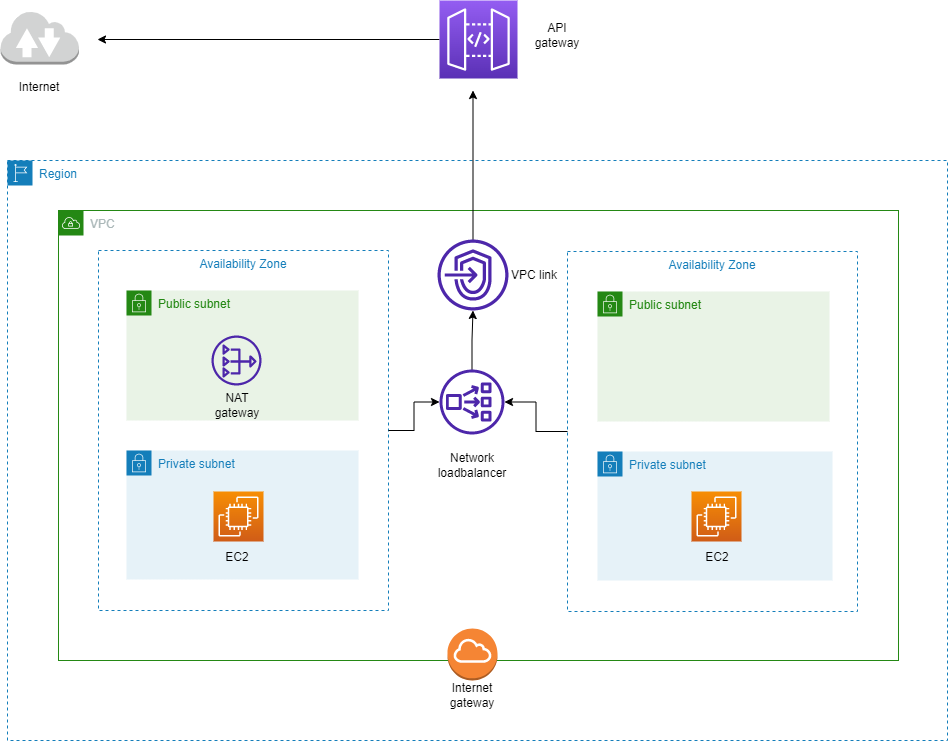

The diagram above was exported from draw.io. Its source (the exported page's mxGraphModel, read from the mxfile embedded in the PNG):
<mxGraphModel dx="3020" dy="963" grid="1" gridSize="10" guides="1" tooltips="1" connect="1" arrows="1" fold="1" page="1" pageScale="1" pageWidth="850" pageHeight="1100" math="0" shadow="0">
  <root>
    <mxCell id="0" />
    <mxCell id="1" parent="0" />
    <mxCell id="h3ytbkxeRhZx514z0JAF-1" value="VPC" style="points=[[0,0],[0.25,0],[0.5,0],[0.75,0],[1,0],[1,0.25],[1,0.5],[1,0.75],[1,1],[0.75,1],[0.5,1],[0.25,1],[0,1],[0,0.75],[0,0.5],[0,0.25]];outlineConnect=0;gradientColor=none;html=1;whiteSpace=wrap;fontSize=12;fontStyle=0;container=1;pointerEvents=0;collapsible=0;recursiveResize=0;shape=mxgraph.aws4.group;grIcon=mxgraph.aws4.group_vpc;strokeColor=#248814;fillColor=none;verticalAlign=top;align=left;spacingLeft=30;fontColor=#AAB7B8;dashed=0;" vertex="1" parent="1">
      <mxGeometry x="-219" y="280" width="840" height="450" as="geometry" />
    </mxCell>
    <mxCell id="h3ytbkxeRhZx514z0JAF-4" value="" style="outlineConnect=0;dashed=0;verticalLabelPosition=bottom;verticalAlign=top;align=center;html=1;shape=mxgraph.aws3.internet_gateway;fillColor=#F58534;gradientColor=none;" vertex="1" parent="h3ytbkxeRhZx514z0JAF-1">
      <mxGeometry x="389" y="418" width="50" height="52" as="geometry" />
    </mxCell>
    <mxCell id="h3ytbkxeRhZx514z0JAF-6" value="Public subnet" style="points=[[0,0],[0.25,0],[0.5,0],[0.75,0],[1,0],[1,0.25],[1,0.5],[1,0.75],[1,1],[0.75,1],[0.5,1],[0.25,1],[0,1],[0,0.75],[0,0.5],[0,0.25]];outlineConnect=0;gradientColor=none;html=1;whiteSpace=wrap;fontSize=12;fontStyle=0;container=1;pointerEvents=0;collapsible=0;recursiveResize=0;shape=mxgraph.aws4.group;grIcon=mxgraph.aws4.group_security_group;grStroke=0;strokeColor=#248814;fillColor=#E9F3E6;verticalAlign=top;align=left;spacingLeft=30;fontColor=#248814;dashed=0;" vertex="1" parent="1">
      <mxGeometry x="-151" y="360" width="232" height="130" as="geometry" />
    </mxCell>
    <mxCell id="h3ytbkxeRhZx514z0JAF-2" value="Availability Zone" style="fillColor=none;strokeColor=#147EBA;dashed=1;verticalAlign=top;fontStyle=0;fontColor=#147EBA;" vertex="1" parent="h3ytbkxeRhZx514z0JAF-6">
      <mxGeometry x="-28" y="-40" width="290" height="360" as="geometry" />
    </mxCell>
    <mxCell id="h3ytbkxeRhZx514z0JAF-9" value="Private subnet" style="points=[[0,0],[0.25,0],[0.5,0],[0.75,0],[1,0],[1,0.25],[1,0.5],[1,0.75],[1,1],[0.75,1],[0.5,1],[0.25,1],[0,1],[0,0.75],[0,0.5],[0,0.25]];outlineConnect=0;gradientColor=none;html=1;whiteSpace=wrap;fontSize=12;fontStyle=0;container=1;pointerEvents=0;collapsible=0;recursiveResize=0;shape=mxgraph.aws4.group;grIcon=mxgraph.aws4.group_security_group;grStroke=0;strokeColor=#147EBA;fillColor=#E6F2F8;verticalAlign=top;align=left;spacingLeft=30;fontColor=#147EBA;dashed=0;" vertex="1" parent="1">
      <mxGeometry x="-151" y="520" width="232" height="129" as="geometry" />
    </mxCell>
    <mxCell id="h3ytbkxeRhZx514z0JAF-12" value="Public subnet" style="points=[[0,0],[0.25,0],[0.5,0],[0.75,0],[1,0],[1,0.25],[1,0.5],[1,0.75],[1,1],[0.75,1],[0.5,1],[0.25,1],[0,1],[0,0.75],[0,0.5],[0,0.25]];outlineConnect=0;gradientColor=none;html=1;whiteSpace=wrap;fontSize=12;fontStyle=0;container=1;pointerEvents=0;collapsible=0;recursiveResize=0;shape=mxgraph.aws4.group;grIcon=mxgraph.aws4.group_security_group;grStroke=0;strokeColor=#248814;fillColor=#E9F3E6;verticalAlign=top;align=left;spacingLeft=30;fontColor=#248814;dashed=0;" vertex="1" parent="1">
      <mxGeometry x="320" y="361" width="232" height="130" as="geometry" />
    </mxCell>
    <mxCell id="h3ytbkxeRhZx514z0JAF-13" value="Availability Zone" style="fillColor=none;strokeColor=#147EBA;dashed=1;verticalAlign=top;fontStyle=0;fontColor=#147EBA;" vertex="1" parent="h3ytbkxeRhZx514z0JAF-12">
      <mxGeometry x="-30" y="-40" width="290" height="360" as="geometry" />
    </mxCell>
    <mxCell id="h3ytbkxeRhZx514z0JAF-16" value="Private subnet" style="points=[[0,0],[0.25,0],[0.5,0],[0.75,0],[1,0],[1,0.25],[1,0.5],[1,0.75],[1,1],[0.75,1],[0.5,1],[0.25,1],[0,1],[0,0.75],[0,0.5],[0,0.25]];outlineConnect=0;gradientColor=none;html=1;whiteSpace=wrap;fontSize=12;fontStyle=0;container=1;pointerEvents=0;collapsible=0;recursiveResize=0;shape=mxgraph.aws4.group;grIcon=mxgraph.aws4.group_security_group;grStroke=0;strokeColor=#147EBA;fillColor=#E6F2F8;verticalAlign=top;align=left;spacingLeft=30;fontColor=#147EBA;dashed=0;" vertex="1" parent="1">
      <mxGeometry x="320" y="521" width="235" height="129" as="geometry" />
    </mxCell>
    <mxCell id="h3ytbkxeRhZx514z0JAF-17" value="" style="sketch=0;outlineConnect=0;fontColor=#232F3E;gradientColor=none;fillColor=#4D27AA;strokeColor=none;dashed=0;verticalLabelPosition=bottom;verticalAlign=top;align=center;html=1;fontSize=12;fontStyle=0;aspect=fixed;pointerEvents=1;shape=mxgraph.aws4.nat_gateway;" vertex="1" parent="1">
      <mxGeometry x="-66" y="405" width="50" height="50" as="geometry" />
    </mxCell>
    <mxCell id="h3ytbkxeRhZx514z0JAF-18" value="" style="sketch=0;points=[[0,0,0],[0.25,0,0],[0.5,0,0],[0.75,0,0],[1,0,0],[0,1,0],[0.25,1,0],[0.5,1,0],[0.75,1,0],[1,1,0],[0,0.25,0],[0,0.5,0],[0,0.75,0],[1,0.25,0],[1,0.5,0],[1,0.75,0]];outlineConnect=0;fontColor=#232F3E;gradientColor=#F78E04;gradientDirection=north;fillColor=#D05C17;strokeColor=#ffffff;dashed=0;verticalLabelPosition=bottom;verticalAlign=top;align=center;html=1;fontSize=12;fontStyle=0;aspect=fixed;shape=mxgraph.aws4.resourceIcon;resIcon=mxgraph.aws4.ec2;" vertex="1" parent="1">
      <mxGeometry x="414" y="561" width="50" height="50" as="geometry" />
    </mxCell>
    <mxCell id="h3ytbkxeRhZx514z0JAF-19" value="" style="sketch=0;points=[[0,0,0],[0.25,0,0],[0.5,0,0],[0.75,0,0],[1,0,0],[0,1,0],[0.25,1,0],[0.5,1,0],[0.75,1,0],[1,1,0],[0,0.25,0],[0,0.5,0],[0,0.75,0],[1,0.25,0],[1,0.5,0],[1,0.75,0]];outlineConnect=0;fontColor=#232F3E;gradientColor=#F78E04;gradientDirection=north;fillColor=#D05C17;strokeColor=#ffffff;dashed=0;verticalLabelPosition=bottom;verticalAlign=top;align=center;html=1;fontSize=12;fontStyle=0;aspect=fixed;shape=mxgraph.aws4.resourceIcon;resIcon=mxgraph.aws4.ec2;" vertex="1" parent="1">
      <mxGeometry x="-64" y="561" width="50" height="50" as="geometry" />
    </mxCell>
    <mxCell id="h3ytbkxeRhZx514z0JAF-32" value="" style="edgeStyle=orthogonalEdgeStyle;rounded=0;orthogonalLoop=1;jettySize=auto;html=1;" edge="1" parent="1" source="h3ytbkxeRhZx514z0JAF-20" target="h3ytbkxeRhZx514z0JAF-25">
      <mxGeometry relative="1" as="geometry" />
    </mxCell>
    <mxCell id="h3ytbkxeRhZx514z0JAF-20" value="" style="sketch=0;outlineConnect=0;fontColor=#232F3E;gradientColor=none;fillColor=#4D27AA;strokeColor=none;dashed=0;verticalLabelPosition=bottom;verticalAlign=top;align=center;html=1;fontSize=12;fontStyle=0;aspect=fixed;pointerEvents=1;shape=mxgraph.aws4.network_load_balancer;" vertex="1" parent="1">
      <mxGeometry x="162" y="439" width="65" height="65" as="geometry" />
    </mxCell>
    <mxCell id="h3ytbkxeRhZx514z0JAF-21" value="Region" style="points=[[0,0],[0.25,0],[0.5,0],[0.75,0],[1,0],[1,0.25],[1,0.5],[1,0.75],[1,1],[0.75,1],[0.5,1],[0.25,1],[0,1],[0,0.75],[0,0.5],[0,0.25]];outlineConnect=0;gradientColor=none;html=1;whiteSpace=wrap;fontSize=12;fontStyle=0;container=1;pointerEvents=0;collapsible=0;recursiveResize=0;shape=mxgraph.aws4.group;grIcon=mxgraph.aws4.group_region;strokeColor=#147EBA;fillColor=none;verticalAlign=top;align=left;spacingLeft=30;fontColor=#147EBA;dashed=1;" vertex="1" parent="1">
      <mxGeometry x="-270" y="230" width="940" height="580" as="geometry" />
    </mxCell>
    <mxCell id="h3ytbkxeRhZx514z0JAF-40" value="VPC link" style="text;html=1;strokeColor=none;fillColor=none;align=center;verticalAlign=middle;whiteSpace=wrap;rounded=0;" vertex="1" parent="h3ytbkxeRhZx514z0JAF-21">
      <mxGeometry x="497" y="99.5" width="60" height="30" as="geometry" />
    </mxCell>
    <mxCell id="h3ytbkxeRhZx514z0JAF-41" value="Network&lt;br&gt;loadbalancer&lt;br&gt;" style="text;html=1;strokeColor=none;fillColor=none;align=center;verticalAlign=middle;whiteSpace=wrap;rounded=0;" vertex="1" parent="h3ytbkxeRhZx514z0JAF-21">
      <mxGeometry x="434.5" y="290" width="60" height="30" as="geometry" />
    </mxCell>
    <mxCell id="h3ytbkxeRhZx514z0JAF-42" value="NAT gateway" style="text;html=1;strokeColor=none;fillColor=none;align=center;verticalAlign=middle;whiteSpace=wrap;rounded=0;" vertex="1" parent="h3ytbkxeRhZx514z0JAF-21">
      <mxGeometry x="200" y="230" width="60" height="30" as="geometry" />
    </mxCell>
    <mxCell id="h3ytbkxeRhZx514z0JAF-43" value="EC2" style="text;html=1;strokeColor=none;fillColor=none;align=center;verticalAlign=middle;whiteSpace=wrap;rounded=0;" vertex="1" parent="h3ytbkxeRhZx514z0JAF-21">
      <mxGeometry x="200" y="382" width="60" height="30" as="geometry" />
    </mxCell>
    <mxCell id="h3ytbkxeRhZx514z0JAF-44" value="EC2" style="text;html=1;strokeColor=none;fillColor=none;align=center;verticalAlign=middle;whiteSpace=wrap;rounded=0;" vertex="1" parent="h3ytbkxeRhZx514z0JAF-21">
      <mxGeometry x="680" y="382" width="60" height="30" as="geometry" />
    </mxCell>
    <mxCell id="h3ytbkxeRhZx514z0JAF-45" value="Internet gateway" style="text;html=1;strokeColor=none;fillColor=none;align=center;verticalAlign=middle;whiteSpace=wrap;rounded=0;" vertex="1" parent="h3ytbkxeRhZx514z0JAF-21">
      <mxGeometry x="434.5" y="520" width="60" height="30" as="geometry" />
    </mxCell>
    <mxCell id="h3ytbkxeRhZx514z0JAF-31" style="edgeStyle=orthogonalEdgeStyle;rounded=0;orthogonalLoop=1;jettySize=auto;html=1;" edge="1" parent="1" source="h3ytbkxeRhZx514z0JAF-25">
      <mxGeometry relative="1" as="geometry">
        <mxPoint x="195.5" y="160" as="targetPoint" />
      </mxGeometry>
    </mxCell>
    <mxCell id="h3ytbkxeRhZx514z0JAF-25" value="" style="sketch=0;outlineConnect=0;fontColor=#232F3E;gradientColor=none;fillColor=#4D27AA;strokeColor=none;dashed=0;verticalLabelPosition=bottom;verticalAlign=top;align=center;html=1;fontSize=12;fontStyle=0;aspect=fixed;pointerEvents=1;shape=mxgraph.aws4.endpoints;" vertex="1" parent="1">
      <mxGeometry x="160" y="309" width="71" height="71" as="geometry" />
    </mxCell>
    <mxCell id="h3ytbkxeRhZx514z0JAF-28" style="edgeStyle=orthogonalEdgeStyle;rounded=0;orthogonalLoop=1;jettySize=auto;html=1;" edge="1" parent="1" source="h3ytbkxeRhZx514z0JAF-22">
      <mxGeometry relative="1" as="geometry">
        <mxPoint x="-180" y="109" as="targetPoint" />
      </mxGeometry>
    </mxCell>
    <mxCell id="h3ytbkxeRhZx514z0JAF-22" value="" style="sketch=0;points=[[0,0,0],[0.25,0,0],[0.5,0,0],[0.75,0,0],[1,0,0],[0,1,0],[0.25,1,0],[0.5,1,0],[0.75,1,0],[1,1,0],[0,0.25,0],[0,0.5,0],[0,0.75,0],[1,0.25,0],[1,0.5,0],[1,0.75,0]];outlineConnect=0;fontColor=#232F3E;gradientColor=#945DF2;gradientDirection=north;fillColor=#5A30B5;strokeColor=#ffffff;dashed=0;verticalLabelPosition=bottom;verticalAlign=top;align=center;html=1;fontSize=12;fontStyle=0;aspect=fixed;shape=mxgraph.aws4.resourceIcon;resIcon=mxgraph.aws4.api_gateway;" vertex="1" parent="1">
      <mxGeometry x="162" y="70" width="78" height="78" as="geometry" />
    </mxCell>
    <mxCell id="h3ytbkxeRhZx514z0JAF-26" value="" style="outlineConnect=0;dashed=0;verticalLabelPosition=bottom;verticalAlign=top;align=center;html=1;shape=mxgraph.aws3.internet_2;fillColor=#D2D3D3;gradientColor=none;" vertex="1" parent="1">
      <mxGeometry x="-277" y="80" width="78.5" height="54" as="geometry" />
    </mxCell>
    <mxCell id="h3ytbkxeRhZx514z0JAF-35" value="" style="edgeStyle=orthogonalEdgeStyle;rounded=0;orthogonalLoop=1;jettySize=auto;html=1;" edge="1" parent="1" source="h3ytbkxeRhZx514z0JAF-2" target="h3ytbkxeRhZx514z0JAF-20">
      <mxGeometry relative="1" as="geometry" />
    </mxCell>
    <mxCell id="h3ytbkxeRhZx514z0JAF-37" value="" style="edgeStyle=orthogonalEdgeStyle;rounded=0;orthogonalLoop=1;jettySize=auto;html=1;" edge="1" parent="1" source="h3ytbkxeRhZx514z0JAF-13" target="h3ytbkxeRhZx514z0JAF-20">
      <mxGeometry relative="1" as="geometry" />
    </mxCell>
    <mxCell id="h3ytbkxeRhZx514z0JAF-38" value="Internet" style="text;html=1;strokeColor=none;fillColor=none;align=center;verticalAlign=middle;whiteSpace=wrap;rounded=0;" vertex="1" parent="1">
      <mxGeometry x="-268" y="142" width="60" height="30" as="geometry" />
    </mxCell>
    <mxCell id="h3ytbkxeRhZx514z0JAF-39" value="API gateway" style="text;html=1;strokeColor=none;fillColor=none;align=center;verticalAlign=middle;whiteSpace=wrap;rounded=0;" vertex="1" parent="1">
      <mxGeometry x="250" y="90" width="60" height="30" as="geometry" />
    </mxCell>
  </root>
</mxGraphModel>